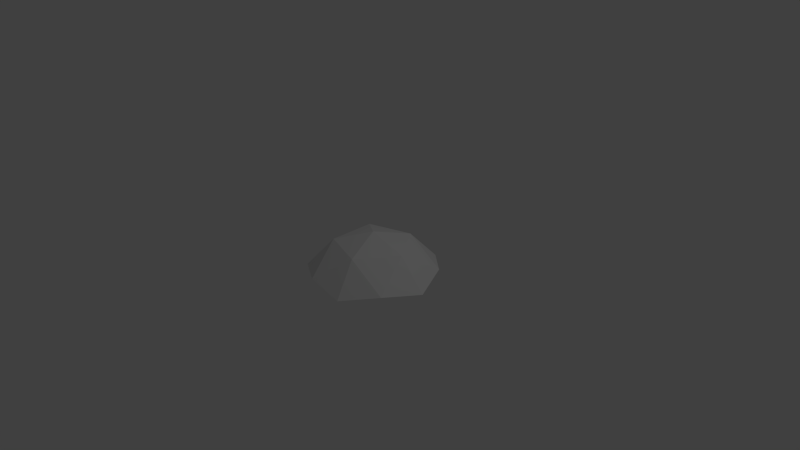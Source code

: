 # Source: icosphereshield.blend  (saved by Blender 2.71.0; exported with 4.5.12 LTS)
import bpy
from mathutils import Matrix  # noqa: F401  (used for matrix-valued properties, if any)

bpy.ops.wm.read_factory_settings(use_empty=True)
scene = bpy.context.scene
scene.name = 'Scene'

# ---- collections
col_collection_1 = bpy.data.collections.new('Collection 1'); scene.collection.children.link(col_collection_1)

# ---- materials (node trees are filled in below, after node groups)
mat_material = bpy.data.materials.new('Material')
mat_material.alpha_threshold = 0.0
mat_material.use_transparent_shadow = False
mat_material.roughness = 0.5
mat_material.line_color = (0.0, 0.0, 0.0, 1.0)

# ---- material node trees

# ---- world
world_world = bpy.data.worlds.new('World'); scene.world = world_world
world_world.color = (0.05088, 0.05088, 0.05088)
world_world.use_sun_shadow = False
world_world.sun_shadow_jitter_overblur = 0.0
world_world.cycles.sampling_method = 'MANUAL'
world_world.cycles.sample_map_resolution = 256

# ---- cameras
cam_camera = bpy.data.cameras.new('Camera')
cam_camera.clip_end = 100.0
cam_camera.lens = 35.0
cam_camera.sensor_width = 32.0
cam_camera.sensor_height = 18.0
cam_camera.ortho_scale = 7.314
cam_camera.dof.focus_distance = 0.0
cam_camera.dof.aperture_fstop = 128.0

# ---- lights
light_lamp = bpy.data.lights.new('Lamp', 'POINT')
light_lamp.transmission_factor = 0.0
light_lamp.cutoff_distance = 30.0
light_lamp.energy = 100.0
light_lamp.shadow_buffer_clip_start = 1.001
light_lamp.shadow_soft_size = 0.1
light_lamp.shadow_maximum_resolution = 0.006
light_lamp.use_absolute_resolution = True
light_lamp.cycles.use_multiple_importance_sampling = False

# ---- meshes
me_icosphere = bpy.data.meshes.new('Icosphere')
me_icosphere.from_pydata([(0.2764, -0.8506, -0.2268), (-0.7236, -0.5257, -0.2268), (-0.7236, 0.5257, -0.2268), (0.2764, 0.8506, -0.2268), (0.8944, 0.0, -0.2268), (0.0, 0.0, 0.326), (0.6882, -0.5, -0.1483), (-0.2629, -0.809, -0.1483), (-0.8506, 0.0, -0.1483), (-0.2629, 0.809, -0.1483), (0.6882, 0.5, -0.1483), (0.1625, -0.5, 0.1766), (0.5257, 0.0, 0.1766), (-0.4253, -0.309, 0.1766), (-0.4253, 0.309, 0.1766), (0.1625, 0.5, 0.1766)], [], [(0, 6, 11), (1, 7, 13), (2, 8, 14), (3, 9, 15), (4, 10, 12), (11, 12, 5), (11, 6, 12), (6, 4, 12), (13, 11, 5), (13, 7, 11), (7, 0, 11), (14, 13, 5), (14, 8, 13), (8, 1, 13), (15, 14, 5), (15, 9, 14), (9, 2, 14), (12, 15, 5), (12, 10, 15), (10, 3, 15)])
_uv = me_icosphere.uv_layers.new(name='UVMap')
_uv.uv.foreach_set('vector', [0.423, 9.95e-05, 0.7269, 0.0789, 0.4756, 0.2777, 9.95e-05, 0.4494, 0.169, 0.1847, 0.2804, 0.4851, 0.2967, 0.9904, 0.09713, 0.748, 0.4173, 0.7349, 0.9029, 0.8755, 0.6107, 0.9904, 0.6971, 0.6818, 0.9809, 0.2634, 0.9999, 0.5769, 0.7332, 0.3993, 0.4756, 0.2777, 0.7332, 0.3993, 0.5207, 0.5157, 0.4756, 0.2777, 0.7269, 0.0789, 0.7332, 0.3993, 0.7269, 0.0789, 0.9809, 0.2634, 0.7332, 0.3993, 0.2804, 0.4851, 0.4756, 0.2777, 0.5207, 0.5157, 0.2804, 0.4851, 0.169, 0.1847, 0.4756, 0.2777, 0.169, 0.1847, 0.423, 9.95e-05, 0.4756, 0.2777, 0.4173, 0.7349, 0.2804, 0.4851, 0.5207, 0.5157, 0.4173, 0.7349, 0.09713, 0.748, 0.2804, 0.4851, 0.09713, 0.748, 9.95e-05, 0.4494, 0.2804, 0.4851, 0.6971, 0.6818, 0.4173, 0.7349, 0.5207, 0.5157, 0.6971, 0.6818, 0.6107, 0.9904, 0.4173, 0.7349, 0.6107, 0.9904, 0.2967, 0.9904, 0.4173, 0.7349, 0.7332, 0.3993, 0.6971, 0.6818, 0.5207, 0.5157, 0.7332, 0.3993, 0.9999, 0.5769, 0.6971, 0.6818, 0.9999, 0.5769, 0.9029, 0.8755, 0.6971, 0.6818])
me_icosphere.materials.append(mat_material)
me_icosphere.use_remesh_preserve_volume = False
me_icosphere.use_remesh_preserve_attributes = False
me_icosphere.use_mirror_vertex_groups = False
me_icosphere.update()

# ---- objects
ob_icosphere = bpy.data.objects.new('Icosphere', me_icosphere)
ob_lamp = bpy.data.objects.new('Lamp', light_lamp)
ob_camera = bpy.data.objects.new('Camera', cam_camera)

# ---- transforms, parenting, visibility, modifiers, constraints
ob_icosphere.location = (0.0, 0.0, 0.0)
ob_icosphere.lineart.crease_threshold = 0.0
ob_lamp.location = (4.076, 1.005, 5.904)
ob_lamp.rotation_euler = (0.6503, 0.05522, 1.866)
ob_lamp.lock_rotations_4d = False
ob_lamp.empty_display_type = 'ARROWS'
ob_lamp.color = (0.0, 0.0, 0.0, 0.0)
ob_lamp.lineart.crease_threshold = 0.0
ob_camera.location = (7.481, -6.508, 5.344)
ob_camera.rotation_euler = (1.109, 0.01082, 0.8149)
ob_camera.lock_rotations_4d = False
ob_camera.empty_display_type = 'ARROWS'
ob_camera.color = (0.0, 0.0, 0.0, 0.0)
ob_camera.display_type = 'WIRE'
ob_camera.lineart.crease_threshold = 0.0

# ---- collection membership
col_collection_1.objects.link(ob_icosphere)
col_collection_1.objects.link(ob_lamp)
col_collection_1.objects.link(ob_camera)

# ---- scene / render settings (as saved in the file)
scene.camera = ob_camera
scene.frame_start = 1; scene.frame_end = 250; scene.frame_set(1)
scene.render.engine = 'BLENDER_EEVEE_NEXT'
scene.render.resolution_percentage = 50
scene.render.dither_intensity = 0.0
scene.cycles.use_denoising = False
scene.cycles.samples = 10
scene.cycles.sampling_pattern = 'TABULATED_SOBOL'
scene.cycles.light_sampling_threshold = 0.0
scene.cycles.use_adaptive_sampling = False
scene.cycles.use_light_tree = False
scene.cycles.blur_glossy = 0.0
scene.cycles.volume_bounces = 1
scene.cycles.pixel_filter_type = 'GAUSSIAN'
scene.cycles.sample_clamp_indirect = 0.0
scene.view_settings.view_transform = 'Standard'
bpy.context.view_layer.update()
